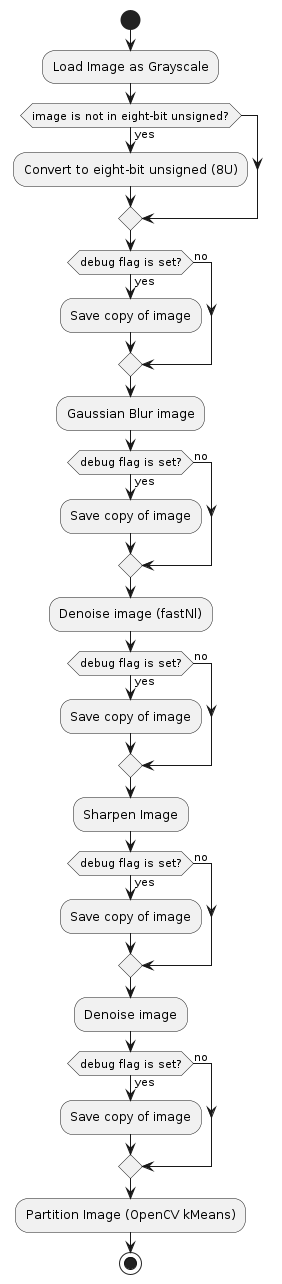

The diagram above was rendered by PlantUML. Its source (embedded in the PNG):
@startuml
start
:Load Image as Grayscale;
if (image is not in eight-bit unsigned?) then (yes)
    :Convert to eight-bit unsigned (8U);
endif
if (debug flag is set?) then (yes)
    :Save copy of image;
else (no)
endif
:Gaussian Blur image;
if (debug flag is set?) then (yes)
    :Save copy of image;
else (no)
endif
:Denoise image (fastNl);
if (debug flag is set?) then (yes)
    :Save copy of image;
else (no)
endif
:Sharpen Image;
if (debug flag is set?) then (yes)
    :Save copy of image;
else (no)
endif
:Denoise image;
if (debug flag is set?) then (yes)
    :Save copy of image;
else (no)
endif
:Partition Image (OpenCV kMeans);
stop
@enduml